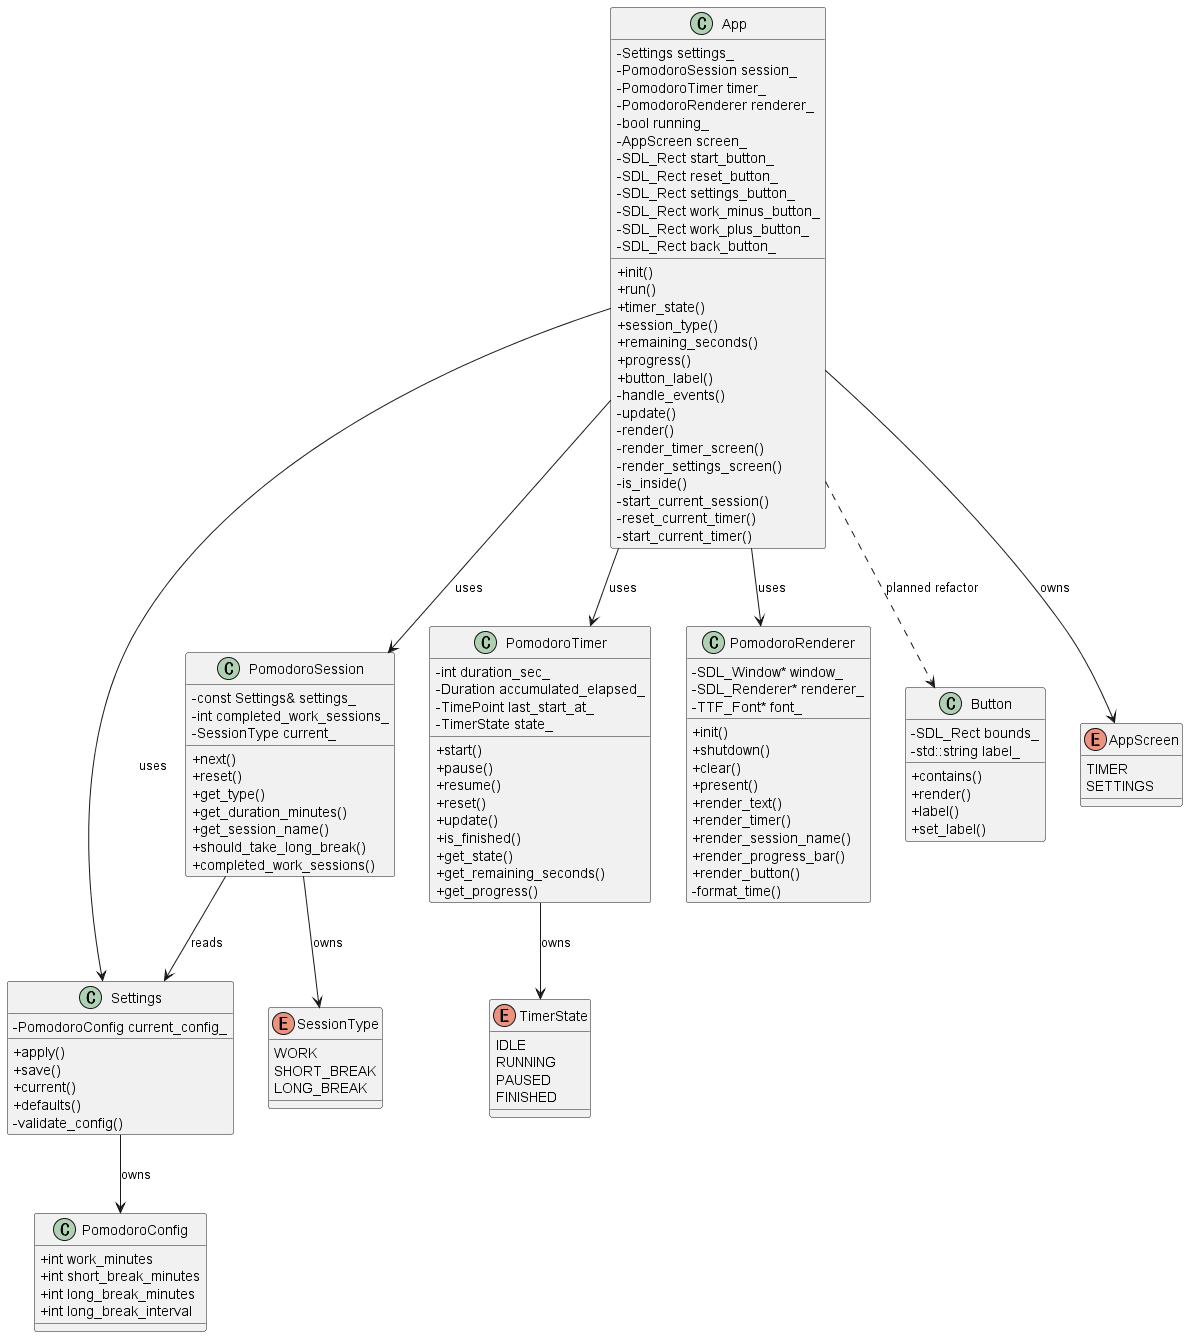

The diagram above was rendered by PlantUML. Its source (embedded in the PNG):
@startuml
skinparam classAttributeIconSize 0

class App {
  - Settings settings_
  - PomodoroSession session_
  - PomodoroTimer timer_
  - PomodoroRenderer renderer_
  - bool running_
  - AppScreen screen_
  - SDL_Rect start_button_
  - SDL_Rect reset_button_
  - SDL_Rect settings_button_
  - SDL_Rect work_minus_button_
  - SDL_Rect work_plus_button_
  - SDL_Rect back_button_

  + init()
  + run()
  + timer_state()
  + session_type()
  + remaining_seconds()
  + progress()
  + button_label()
  - handle_events()
  - update()
  - render()
  - render_timer_screen()
  - render_settings_screen()
  - is_inside()
  - start_current_session()
  - reset_current_timer()
  - start_current_timer()
}

class Settings {
  - PomodoroConfig current_config_
  + apply()
  + save()
  + current()
  + defaults()
  - validate_config()
}

class PomodoroConfig {
  + int work_minutes
  + int short_break_minutes
  + int long_break_minutes
  + int long_break_interval
}

class PomodoroSession {
  - const Settings& settings_
  - int completed_work_sessions_
  - SessionType current_

  + next()
  + reset()
  + get_type()
  + get_duration_minutes()
  + get_session_name()
  + should_take_long_break()
  + completed_work_sessions()
}

class PomodoroTimer {
  - int duration_sec_
  - Duration accumulated_elapsed_
  - TimePoint last_start_at_
  - TimerState state_

  + start()
  + pause()
  + resume()
  + reset()
  + update()
  + is_finished()
  + get_state()
  + get_remaining_seconds()
  + get_progress()
}

class PomodoroRenderer {
  - SDL_Window* window_
  - SDL_Renderer* renderer_
  - TTF_Font* font_

  + init()
  + shutdown()
  + clear()
  + present()
  + render_text()
  + render_timer()
  + render_session_name()
  + render_progress_bar()
  + render_button()
  - format_time()
}

class Button {
  - SDL_Rect bounds_
  - std::string label_

  + contains()
  + render()
  + label()
  + set_label()
}

enum AppScreen {
  TIMER
  SETTINGS
}

enum SessionType {
  WORK
  SHORT_BREAK
  LONG_BREAK
}

enum TimerState {
  IDLE
  RUNNING
  PAUSED
  FINISHED
}

App --> Settings : uses
App --> PomodoroSession : uses
App --> PomodoroTimer : uses
App --> PomodoroRenderer : uses
App --> AppScreen : owns
Settings --> PomodoroConfig : owns
PomodoroSession --> Settings : reads
PomodoroSession --> SessionType : owns
PomodoroTimer --> TimerState : owns
App ..> Button : planned refactor
@enduml